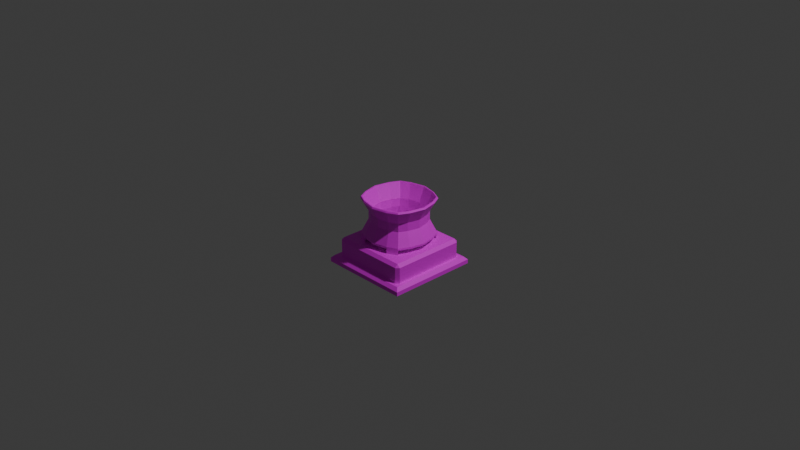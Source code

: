 # Source: reactor.blend  (saved by Blender 4.5.90; exported with 4.5.12 LTS)
import bpy
from mathutils import Matrix  # noqa: F401  (used for matrix-valued properties, if any)

bpy.ops.wm.read_factory_settings(use_empty=True)
scene = bpy.context.scene
scene.name = 'Scene'

# ---- collections
col_collection = bpy.data.collections.new('Collection'); scene.collection.children.link(col_collection)

# ---- images (referenced by path relative to the original .blend; pixels are not part of the script)
import os
ASSET_DIR = os.environ.get("B2B_ASSET_DIR", "")  # directory of the original .blend (textures are referenced by path, not embedded)
HERE = os.path.dirname(os.path.abspath(__file__))  # packed textures are extracted next to this script under _unpacked/

def load_image(name, relpath, width, height, colorspace="sRGB"):
    """Load a texture the original file referenced (path relative to the .blend, or extracted next to this script)."""
    p = next((c for c in (os.path.join(HERE, relpath), os.path.join(ASSET_DIR, relpath)) if relpath and os.path.exists(c)), "")
    if p:
        img = bpy.data.images.load(p, check_existing=True)
        img.name = name
    else:  # same state as the original file: an image datablock whose file is absent (Cycles renders it pink)
        img = bpy.data.images.new(name, width, height)
        img.source = "FILE"
        img.filepath = "//" + (relpath or name)
    img.colorspace_settings.name = colorspace
    return img
img_mg_machine_nuclear_frame_png = load_image('mg_machine_nuclear_frame.png', 'mg_machine_nuclear_frame.png', 1024, 1024, 'sRGB')
img_mg_machine_nuclear_metal_png = load_image('mg_machine_nuclear_metal.png', 'mg_machine_nuclear_metal.png', 1024, 1024, 'sRGB')
img_mg_machine_nuclear_glass_png = load_image('mg_machine_nuclear_glass.png', 'mg_machine_nuclear_glass.png', 1024, 1024, 'sRGB')

# ---- materials (node trees are filled in below, after node groups)
mat_frame = bpy.data.materials.new('frame')
mat_frame.alpha_threshold = 0.0
mat_frame.roughness = 0.5
mat_frame.line_color = (0.0, 0.0, 0.0, 1.0)
mat_metal = bpy.data.materials.new('metal')
mat_glass = bpy.data.materials.new('glass')

# ---- material node trees
mat_frame.use_nodes = True; mat_frame.node_tree.nodes.clear()
_N = mat_frame.node_tree.nodes; _L = mat_frame.node_tree.links
n0 = _N.new('ShaderNodeOutputMaterial'); n0.name = 'Material Output'; n0.location = (200, 100)
n1 = _N.new('ShaderNodeBsdfPrincipled'); n1.name = 'Principled BSDF'; n1.location = (-200, 100)
n1.inputs[3].default_value = 1.45
n2 = _N.new('ShaderNodeTexImage'); n2.name = 'Image Texture'; n2.location = (-522, 76)
n2.image = img_mg_machine_nuclear_frame_png
n2.interpolation = 'Closest'
_L.new(n1.outputs[0], n0.inputs[0])
_L.new(n2.outputs[0], n1.inputs[0])
n0.is_active_output = True
mat_metal.use_nodes = True; mat_metal.node_tree.nodes.clear()
_N = mat_metal.node_tree.nodes; _L = mat_metal.node_tree.links
n0 = _N.new('ShaderNodeBsdfPrincipled'); n0.name = 'Principled BSDF'; n0.location = (-200, 100)
n1 = _N.new('ShaderNodeOutputMaterial'); n1.name = 'Material Output'; n1.location = (200, 100)
n2 = _N.new('ShaderNodeTexImage'); n2.name = 'Image Texture'; n2.location = (-537, 77)
n2.image = img_mg_machine_nuclear_metal_png
n2.interpolation = 'Closest'
_L.new(n0.outputs[0], n1.inputs[0])
_L.new(n2.outputs[0], n0.inputs[0])
n1.is_active_output = True
mat_glass.use_nodes = True; mat_glass.node_tree.nodes.clear()
_N = mat_glass.node_tree.nodes; _L = mat_glass.node_tree.links
n0 = _N.new('ShaderNodeBsdfPrincipled'); n0.name = 'Principled BSDF'; n0.location = (-200, 100)
n1 = _N.new('ShaderNodeOutputMaterial'); n1.name = 'Material Output'; n1.location = (200, 100)
n2 = _N.new('ShaderNodeTexImage'); n2.name = 'Image Texture'; n2.location = (-490, 77)
n2.image = img_mg_machine_nuclear_glass_png
n2.interpolation = 'Closest'
_L.new(n0.outputs[0], n1.inputs[0])
_L.new(n2.outputs[0], n0.inputs[0])
_L.new(n2.outputs[1], n0.inputs[4])
n1.is_active_output = True

# ---- world
world_world = bpy.data.worlds.new('World'); scene.world = world_world
world_world.use_nodes = True; world_world.node_tree.nodes.clear()
_N = world_world.node_tree.nodes; _L = world_world.node_tree.links
n0 = _N.new('ShaderNodeOutputWorld'); n0.name = 'World Output'; n0.location = (200, 100)
n1 = _N.new('ShaderNodeBackground'); n1.name = 'Background'; n1.location = (-200, 100)
n1.inputs[0].default_value = (0.05088, 0.05088, 0.05088, 1.0)
_L.new(n1.outputs[0], n0.inputs[0])
n0.is_active_output = True
world_world.color = (0.05088, 0.05088, 0.05088)
world_world.sun_shadow_jitter_overblur = 0.0

# ---- cameras
cam_camera = bpy.data.cameras.new('Camera')
cam_camera.clip_end = 100.0
cam_camera.ortho_scale = 7.314

# ---- lights
light_light = bpy.data.lights.new('Light', 'POINT')
light_light.energy = 1000.0
light_light.shadow_soft_size = 0.1

# ---- meshes
me_cube = bpy.data.meshes.new('Cube')
me_cube.from_pydata([(1.0, 1.0, -1.0), (1.0, -1.0, -1.0), (-1.0, 1.0, -1.0), (-1.0, -1.0, -1.0), (0.3173, -0.3173, -0.4352), (-0.3173, -0.3173, -0.4352), (0.3173, 0.3173, -0.4352), (-0.3173, 0.3173, -0.4352), (0.3173, -0.3173, -0.374), (-0.3173, -0.3173, -0.374), (0.3173, 0.3173, -0.374), (-0.3173, 0.3173, -0.374), (-0.3285, -0.6571, -0.2863), (-0.5458, -0.5458, -0.2863), (0.6571, -0.3285, -0.2863), (0.5458, -0.5458, -0.2863), (-0.6571, 0.3285, -0.2863), (-0.5458, 0.5458, -0.2863), (0.3285, 0.6571, -0.2863), (0.5458, 0.5458, -0.2863), (0.3285, -0.6571, -0.2863), (0.0, -0.7326, -0.2863), (0.6571, 0.3285, -0.2863), (0.7326, 0.0, -0.2863), (-0.6571, -0.3285, -0.2863), (-0.7326, 0.0, -0.2863), (-0.3285, 0.6571, -0.2863), (0.0, 0.7326, -0.2863), (0.2641, -0.5283, 0.1869), (0.4388, 0.4388, 0.1869), (0.2641, 0.5283, 0.1869), (-0.4388, 0.4388, 0.1869), (-0.5283, 0.2641, 0.1869), (0.4388, -0.4388, 0.1869), (0.5283, -0.2641, 0.1869), (-0.4388, -0.4388, 0.1869), (-0.2641, -0.5283, 0.1869), (-0.2641, -0.5283, 0.003731), (-0.4388, -0.4388, 0.003731), (0.5283, -0.2641, 0.003731), (0.4388, -0.4388, 0.003731), (-0.5283, 0.2641, 0.003731), (-0.4388, 0.4388, 0.003731), (0.2641, 0.5283, 0.003731), (0.4388, 0.4388, 0.003731), (0.2641, -0.5283, 0.003731), (4.673e-10, -0.589, 0.003731), (0.5283, 0.2641, 0.003731), (0.589, -4.673e-10, 0.003731), (-0.5283, -0.2641, 0.003731), (-0.589, -4.673e-10, 0.003731), (-0.2641, 0.5283, 0.003731), (4.673e-10, 0.589, 0.003731), (0.3222, 0.6293, 0.5), (2.021e-09, -0.7034, 0.5), (0.3222, -0.6293, 0.5), (0.7034, -6.06e-10, 0.5), (0.6293, 0.3222, 0.5), (-0.7034, -6.06e-10, 0.5), (-0.6293, -0.3222, 0.5), (2.021e-09, 0.7034, 0.5), (-0.3222, 0.6293, 0.5), (4.673e-10, -0.589, 0.1869), (0.5283, 0.2641, 0.1869), (0.589, -4.673e-10, 0.1869), (-0.5283, -0.2641, 0.1869), (-0.589, -4.673e-10, 0.1869), (-0.2641, 0.5283, 0.1869), (4.673e-10, 0.589, 0.1869), (0.5253, 0.5253, 0.5), (-0.6293, 0.3222, 0.5), (-0.5253, 0.5253, 0.5), (0.6293, -0.3222, 0.5), (0.5253, -0.5253, 0.5), (-0.3222, -0.6293, 0.5), (-0.5253, -0.5253, 0.5), (-0.563, -4.85e-10, 0.003746), (1.618e-09, 0.563, 0.003746), (0.563, -4.85e-10, 0.003746), (1.618e-09, -0.563, 0.003746), (-0.3285, 0.6571, -0.478), (-0.3199, 0.6335, -0.4757), (0.3285, -0.6571, -0.478), (0.3199, -0.6335, -0.4757), (0.5273, 0.5273, -0.4782), (0.5458, 0.5458, -0.478), (0.3285, 0.6571, -0.478), (0.3199, 0.6335, -0.4757), (-0.5273, 0.5273, -0.4782), (-0.5458, 0.5458, -0.478), (0.5273, -0.5273, -0.4782), (0.5458, -0.5458, -0.478), (-0.5273, -0.5273, -0.4782), (-0.5458, -0.5458, -0.478), (-0.3285, -0.6571, -0.478), (-0.3199, -0.6335, -0.4757), (2.453e-09, -0.6804, -0.2647), (1.618e-09, -0.563, 0.1819), (0.6804, -1.581e-09, -0.2647), (0.563, -4.85e-10, 0.1819), (2.453e-09, 0.6804, -0.2647), (1.618e-09, 0.563, 0.1819), (-0.563, -4.85e-10, 0.1819), (-0.2579, 0.5037, 0.1819), (-0.5037, 0.2579, 0.1819), (0.2579, 0.5037, 0.1819), (0.5037, 0.2579, 0.1819), (0.2579, -0.5037, 0.1819), (0.5037, -0.2579, 0.1819), (-0.6804, -1.581e-09, -0.2647), (-0.2579, -0.5037, 0.1819), (-0.5037, -0.2579, 0.1819), (-0.4204, -0.4204, 0.1819), (0.4204, -0.4204, 0.1819), (-0.4204, 0.4204, 0.1819), (0.4204, 0.4204, 0.1819), (-0.2579, 0.5037, 0.003746), (-0.5037, 0.2579, 0.003746), (0.2579, 0.5037, 0.003746), (0.5037, 0.2579, 0.003746), (0.2579, -0.5037, 0.003746), (0.5037, -0.2579, 0.003746), (-0.2579, -0.5037, 0.003746), (-0.5037, -0.2579, 0.003746), (-0.4204, -0.4204, 0.003746), (0.4204, -0.4204, 0.003746), (-0.4204, 0.4204, 0.003746), (0.4204, 0.4204, 0.003746), (-0.3117, 0.6087, -0.2647), (-0.6087, 0.3117, -0.2647), (0.3117, 0.6087, -0.2647), (0.6087, 0.3117, -0.2647), (0.3117, -0.6087, -0.2647), (0.6087, -0.3117, -0.2647), (-0.3117, -0.6087, -0.2647), (-0.6087, -0.3117, -0.2647), (-0.5081, -0.5081, -0.2647), (0.5081, -0.5081, -0.2647), (-0.5081, 0.5081, -0.2647), (0.5081, 0.5081, -0.2647), (0.7522, 0.8626, -0.8003), (0.8626, 0.7966, -0.8447), (0.9092, 0.9092, -0.8447), (0.8626, -0.7966, -0.8447), (0.7966, -0.8626, -0.8447), (0.9092, -0.9092, -0.8447), (-0.8626, 0.7966, -0.8447), (-0.7522, 0.8626, -0.8003), (-0.9092, 0.9092, -0.8447), (-0.7966, -0.8626, -0.8447), (-0.8626, -0.7966, -0.8447), (-0.9092, -0.9092, -0.8447), (0.7966, -0.8626, -0.5011), (0.8626, -0.7966, -0.5011), (0.7966, -0.7966, -0.4352), (-0.7966, -0.7966, -0.4352), (-0.8626, -0.7966, -0.5011), (-0.7966, -0.8626, -0.5011), (0.8626, 0.7966, -0.5011), (0.7522, 0.8626, -0.5456), (0.7966, 0.7966, -0.4352), (-0.7966, 0.7966, -0.4352), (-0.7522, 0.8626, -0.5456), (-0.8626, 0.7966, -0.5011), (1.0, -1.0, -0.9115), (0.9332, -0.9332, -0.8447), (-0.9332, -0.9332, -0.8447), (-1.0, -1.0, -0.9115), (1.0, 1.0, -0.9115), (0.9332, 0.9332, -0.8447), (-0.9332, 0.9332, -0.8447), (-1.0, 1.0, -0.9115), (0.5458, -0.5458, -0.3184), (0.5273, -0.5273, -0.3458), (-0.5458, -0.5458, -0.3184), (-0.5273, -0.5273, -0.3458), (0.5458, 0.5458, -0.3184), (0.5273, 0.5273, -0.3458), (-0.5458, 0.5458, -0.3184), (-0.5273, 0.5273, -0.3458), (0.0, -0.7326, -0.3184), (0.0, -0.707, -0.3434), (0.7326, 0.0, -0.3184), (0.707, 0.0, -0.3434), (-0.7326, 0.0, -0.3184), (-0.707, 0.0, -0.3434), (0.0, 0.7326, -0.3184), (0.0, 0.707, -0.3434), (-0.3199, -0.6335, -0.3434), (-0.3285, -0.6571, -0.3184), (0.6335, -0.3199, -0.3434), (0.6571, -0.3285, -0.3184), (-0.6335, 0.3199, -0.3434), (-0.6571, 0.3285, -0.3184), (0.3199, 0.6335, -0.3434), (0.3285, 0.6571, -0.3184), (0.3199, -0.6335, -0.3434), (0.3285, -0.6571, -0.3184), (0.6335, 0.3199, -0.3434), (0.6571, 0.3285, -0.3184), (-0.6335, -0.3199, -0.3434), (-0.6571, -0.3285, -0.3184), (-0.3199, 0.6335, -0.3434), (-0.3285, 0.6571, -0.3184), (-0.3346, -0.6691, 0.4681), (-0.33, -0.6506, 0.5), (-0.542, -0.542, 0.5), (-0.5558, -0.5558, 0.4681), (0.6691, -0.3346, 0.4681), (0.6506, -0.33, 0.5), (0.542, -0.542, 0.5), (0.5558, -0.5558, 0.4681), (-0.6691, 0.3346, 0.4681), (-0.6506, 0.33, 0.5), (-0.542, 0.542, 0.5), (-0.5558, 0.5558, 0.4681), (0.3346, 0.6691, 0.4681), (0.33, 0.6506, 0.5), (0.542, 0.542, 0.5), (0.5558, 0.5558, 0.4681), (0.3346, -0.6691, 0.4681), (0.33, -0.6506, 0.5), (2.021e-09, -0.7265, 0.5), (1.863e-09, -0.746, 0.4681), (0.6691, 0.3346, 0.4681), (0.6506, 0.33, 0.5), (0.7265, -6.06e-10, 0.5), (0.746, -5.919e-10, 0.4681), (-0.6691, -0.3346, 0.4681), (-0.6506, -0.33, 0.5), (-0.7265, -6.06e-10, 0.5), (-0.746, -5.919e-10, 0.4681), (-0.3346, 0.6691, 0.4681), (-0.33, 0.6506, 0.5), (2.021e-09, 0.7265, 0.5), (1.863e-09, 0.746, 0.4681), (0.7966, 0.8626, -0.5011), (-0.7966, 0.8626, -0.5011), (-0.7966, 0.8626, -0.8447), (0.7966, 0.8626, -0.8447), (0.7237, 0.8311, -0.5504), (-0.7237, 0.8311, -0.5504), (-0.7237, 0.8311, -0.7955), (0.7237, 0.8311, -0.7955), (0.813, 0.807, -0.4835), (-0.813, 0.807, -0.4835), (-0.5689, 0.5629, -0.8623), (0.5689, 0.5629, -0.8623), (0.813, -0.7979, -0.4835), (-0.813, -0.7979, -0.4835), (-0.5689, -0.5538, -0.8623), (0.5689, -0.5538, -0.8623), (0.813, 0.807, -0.8623), (-0.813, 0.807, -0.8623), (0.813, -0.7979, -0.8623), (-0.813, -0.7979, -0.8623), (0.3155, 0.3095, -0.7769), (-0.3069, 0.3009, -0.7769), (0.3211, -0.306, -0.7769), (-0.3155, -0.3004, -0.7769), (-0.0551, 0.3009, -0.7769), (0.04086, -0.306, -0.7769), (-0.3155, -0.04194, -0.7769), (0.3211, -0.0363, -0.7769), (0.04086, -0.0363, -0.7769), (0.362, -0.3469, -0.7769), (-0.04649, -0.3004, -0.7769), (0.3155, 0.05102, -0.7769), (-0.04649, -0.04194, -0.7769), (0.0, -0.3469, -0.7769), (-0.362, -0.3469, -0.7769), (-0.3069, 0.05965, -0.7769), (-0.0551, 0.05965, -0.7769), (0.04647, 0.3095, -0.7769), (-0.362, 0.356, -0.7769), (-0.362, 0.004555, -0.7769), (0.04647, 0.05102, -0.7769), (0.362, 0.004555, -0.7769), (0.362, 0.356, -0.7769), (0.0, 0.356, -0.7769), (0.0, 0.004555, -0.7769), (0.3211, -0.306, -0.5736), (0.04086, -0.306, -0.5736), (0.3211, -0.0363, -0.5736), (0.04086, -0.0363, -0.5736), (-0.04649, -0.3004, -0.5736), (-0.3155, -0.3004, -0.5736), (-0.3155, -0.04194, -0.5736), (-0.04649, -0.04194, -0.5736), (-0.0551, 0.3009, -0.5736), (-0.3069, 0.3009, -0.5736), (-0.3069, 0.05965, -0.5736), (-0.0551, 0.05965, -0.5736), (0.3155, 0.05102, -0.5736), (0.3155, 0.3095, -0.5736), (0.04647, 0.3095, -0.5736), (0.04647, 0.05102, -0.5736), (0.5197, 0.5137, -0.7769), (0.5689, 0.5629, -0.8261), (-0.5689, 0.5629, -0.8261), (-0.5197, 0.5137, -0.7769), (0.5689, -0.5538, -0.8261), (0.5197, -0.5046, -0.7769), (-0.5197, -0.5046, -0.7769), (-0.5689, -0.5538, -0.8261)], [], [(2, 0, 1, 3), (7, 5, 9, 11), (5, 4, 8, 9), (6, 7, 11, 10), (4, 6, 10, 8), (20, 15, 40, 45), (15, 14, 39, 40), (18, 27, 52, 43), (13, 12, 37, 38), (27, 26, 51, 52), (16, 25, 50, 41), (25, 24, 49, 50), (14, 23, 48, 39), (23, 22, 47, 48), (12, 21, 46, 37), (26, 17, 42, 51), (21, 20, 45, 46), (24, 13, 38, 49), (19, 18, 43, 44), (22, 19, 44, 47), (17, 16, 41, 42), (50, 49, 65, 66), (39, 48, 64, 34), (48, 47, 63, 64), (37, 46, 62, 36), (51, 42, 31, 67), (46, 45, 28, 62), (49, 38, 35, 65), (44, 43, 30, 29), (47, 44, 29, 63), (42, 41, 32, 31), (45, 40, 33, 28), (40, 39, 34, 33), (43, 52, 68, 30), (38, 37, 36, 35), (52, 51, 67, 68), (41, 50, 66, 32), (194, 195, 86, 87), (89, 80, 81, 88), (86, 85, 84, 87), (174, 175, 92, 93), (178, 203, 80, 89), (197, 196, 83, 82), (177, 194, 87, 84), (176, 177, 84, 85), (58, 59, 111, 102), (57, 69, 115, 106), (56, 57, 106, 99), (55, 73, 113, 107), (54, 55, 107, 97), (53, 60, 101, 105), (69, 53, 105, 115), (70, 58, 102, 104), (71, 70, 104, 114), (72, 56, 99, 108), (73, 72, 108, 113), (74, 54, 97, 110), (61, 71, 114, 103), (75, 74, 110, 112), (60, 61, 103, 101), (59, 75, 112, 111), (189, 174, 93, 94), (188, 189, 94, 95), (173, 172, 91, 90), (203, 202, 81, 80), (195, 176, 85, 86), (196, 173, 90, 83), (91, 82, 83, 90), (94, 93, 92, 95), (108, 99, 78, 121), (113, 108, 121, 125), (110, 97, 79, 122), (103, 114, 126, 116), (112, 110, 122, 124), (101, 103, 116, 77), (111, 112, 124, 123), (102, 111, 123, 76), (106, 115, 127, 119), (99, 106, 119, 78), (107, 113, 125, 120), (97, 107, 120, 79), (105, 101, 77, 118), (115, 105, 118, 127), (104, 102, 76, 117), (114, 104, 117, 126), (123, 124, 136, 135), (76, 123, 135, 109), (119, 127, 139, 131), (78, 119, 131, 98), (120, 125, 137, 132), (79, 120, 132, 96), (118, 77, 100, 130), (127, 118, 130, 139), (117, 76, 109, 129), (126, 117, 129, 138), (121, 78, 98, 133), (125, 121, 133, 137), (122, 79, 96, 134), (116, 126, 138, 128), (124, 122, 134, 136), (77, 116, 128, 100), (239, 141, 142), (143, 144, 145), (146, 238, 148), (149, 150, 151), (152, 153, 154), (155, 156, 157), (158, 236, 160), (161, 237, 163), (154, 155, 157, 152), (160, 154, 153, 158), (155, 161, 163, 156), (161, 160, 236, 237), (143, 153, 152, 144), (156, 150, 149, 157), (146, 163, 237, 238), (158, 141, 239, 236), (143, 141, 158, 153), (147, 162, 241, 242), (149, 144, 152, 157), (146, 150, 156, 163), (4, 5, 155, 154), (6, 4, 154, 160), (5, 7, 161, 155), (7, 6, 160, 161), (165, 166, 167, 164), (169, 165, 164, 168), (166, 170, 171, 167), (170, 169, 168, 171), (0, 168, 164, 1), (1, 164, 167, 3), (142, 141, 143, 145, 165, 169), (145, 144, 149, 151, 166, 165), (3, 167, 171, 2), (151, 150, 146, 148, 170, 166), (2, 171, 168, 0), (148, 238, 239, 142, 169, 170), (175, 188, 95, 92), (191, 172, 173, 190), (193, 178, 179, 192), (172, 197, 82, 91), (197, 180, 181, 196), (199, 182, 183, 198), (201, 184, 185, 200), (203, 186, 187, 202), (180, 189, 188, 181), (182, 191, 190, 183), (184, 193, 192, 185), (186, 195, 194, 187), (179, 178, 89, 88), (176, 199, 198, 177), (174, 201, 200, 175), (202, 179, 88, 81), (172, 191, 14, 15), (8, 10, 177, 198, 183, 190, 173), (9, 8, 173, 196, 181, 188, 175), (197, 172, 15, 20), (174, 189, 12, 13), (11, 9, 175, 200, 185, 192, 179), (201, 174, 13, 24), (176, 195, 18, 19), (10, 11, 179, 202, 187, 194, 177), (199, 176, 19, 22), (178, 193, 16, 17), (203, 178, 17, 26), (180, 197, 20, 21), (189, 180, 21, 12), (182, 199, 22, 23), (191, 182, 23, 14), (184, 201, 24, 25), (193, 184, 25, 16), (186, 203, 26, 27), (195, 186, 27, 18), (205, 206, 207, 204), (209, 210, 211, 208), (213, 214, 215, 212), (217, 218, 219, 216), (221, 222, 223, 220), (225, 226, 227, 224), (229, 230, 231, 228), (233, 234, 235, 232), (222, 205, 204, 223), (226, 209, 208, 227), (230, 213, 212, 231), (234, 217, 216, 235), (210, 221, 220, 211), (218, 225, 224, 219), (206, 229, 228, 207), (214, 233, 232, 215), (74, 75, 206, 205), (35, 36, 204, 207), (36, 62, 223, 204), (54, 74, 205, 222), (65, 35, 207, 228), (75, 59, 229, 206), (72, 73, 210, 209), (33, 34, 208, 211), (34, 64, 227, 208), (56, 72, 209, 226), (28, 33, 211, 220), (73, 55, 221, 210), (70, 71, 214, 213), (31, 32, 212, 215), (32, 66, 231, 212), (58, 70, 213, 230), (67, 31, 215, 232), (71, 61, 233, 214), (53, 69, 218, 217), (29, 30, 216, 219), (30, 68, 235, 216), (60, 53, 217, 234), (63, 29, 219, 224), (69, 57, 225, 218), (55, 54, 222, 221), (62, 28, 220, 223), (57, 56, 226, 225), (64, 63, 224, 227), (59, 58, 230, 229), (66, 65, 228, 231), (61, 60, 234, 233), (68, 67, 232, 235), (159, 162, 237, 236), (162, 147, 238, 237), (140, 159, 236, 239), (147, 140, 239, 238), (240, 243, 252, 244), (159, 140, 243, 240), (162, 159, 240, 241), (140, 147, 242, 243), (241, 240, 244, 245), (243, 242, 253, 252), (242, 241, 245, 253), (254, 255, 249, 248), (253, 245, 249, 255), (244, 252, 254, 248), (245, 244, 248, 249), (246, 247, 252, 253), (251, 250, 255, 254), (250, 246, 253, 255), (247, 251, 254, 252), (256, 273, 295, 294), (266, 268, 288, 285), (257, 271, 291, 290), (264, 261, 282, 284), (258, 261, 269, 265), (263, 258, 265, 277), (261, 264, 280, 269), (264, 263, 277, 280), (266, 259, 270, 269), (259, 262, 275, 270), (268, 266, 269, 280), (262, 268, 280, 275), (257, 260, 279, 274), (271, 257, 274, 275), (260, 272, 280, 279), (272, 271, 275, 280), (256, 267, 277, 278), (273, 256, 278, 279), (276, 273, 279, 280), (267, 276, 280, 277), (288, 287, 286, 285), (283, 284, 282, 281), (294, 295, 296, 293), (289, 290, 291, 292), (263, 264, 284, 283), (272, 260, 289, 292), (268, 262, 287, 288), (273, 276, 296, 295), (271, 272, 292, 291), (276, 267, 293, 296), (261, 258, 281, 282), (259, 266, 285, 286), (258, 263, 283, 281), (260, 257, 290, 289), (262, 259, 286, 287), (267, 256, 294, 293), (240, 241, 242, 243), (298, 299, 300, 297), (302, 303, 304, 301), (299, 304, 303, 300), (301, 298, 297, 302), (274, 279, 278, 297, 300), (251, 247, 298, 301), (247, 246, 299, 298), (278, 277, 265, 302, 297), (270, 275, 274, 300, 303), (246, 250, 304, 299), (265, 269, 270, 303, 302), (250, 251, 301, 304)])
me_cube.polygons.foreach_set('material_index', [0, 1, 1, 1, 1, 1, 1, 1, 1, 1, 1, 1, 1, 1, 1, 1, 1, 1, 1, 1, 1, 1, 1, 1, 1, 1, 1, 1, 1, 1, 1, 1, 1, 1, 1, 1, 1, 1, 0, 0, 1, 1, 1, 1, 1, 1, 1, 1, 1, 1, 1, 1, 1, 1, 1, 1, 1, 1, 1, 1, 1, 1, 1, 1, 1, 1, 1, 0, 0, 1, 1, 1, 1, 1, 1, 1, 1, 1, 1, 1, 1, 1, 1, 1, 1, 1, 1, 1, 1, 1, 1, 1, 1, 1, 1, 1, 1, 1, 1, 1, 1, 0, 0, 0, 0, 0, 0, 0, 0, 0, 0, 0, 0, 0, 0, 0, 0, 0, 0, 0, 0, 0, 0, 0, 0, 0, 0, 0, 0, 0, 0, 0, 0, 0, 0, 0, 0, 1, 1, 1, 1, 1, 1, 1, 1, 1, 1, 1, 1, 1, 1, 1, 1, 1, 1, 1, 1, 1, 1, 1, 1, 1, 1, 1, 1, 1, 1, 1, 1, 1, 1, 1, 1, 1, 1, 1, 1, 1, 1, 1, 1, 1, 1, 1, 1, 1, 1, 1, 1, 1, 1, 1, 1, 1, 1, 1, 1, 1, 1, 1, 1, 1, 1, 1, 1, 1, 1, 1, 1, 1, 1, 1, 1, 1, 1, 1, 1, 1, 1, 1, 1, 0, 0, 0, 0, 0, 0, 0, 0, 0, 0, 0, 0, 0, 0, 0, 0, 0, 0, 0, 1, 1, 1, 1, 1, 1, 1, 1, 1, 1, 1, 1, 1, 1, 1, 1, 1, 1, 1, 1, 1, 1, 1, 1, 1, 1, 1, 1, 1, 1, 1, 1, 1, 1, 1, 1, 2, 0, 0, 1, 1, 1, 1, 0, 1, 1, 1, 1, 0])
_uv = me_cube.uv_layers.new(name='UVMap')
_uv.uv.foreach_set('vector', [-0.0006332, 1.001, -0.0006331, 0.0006047, 1.0, 0.0006047, 1.0, 1.001, 1.109, 2.542, 1.109, 2.86, 1.078, 2.86, 1.078, 2.542, -0.241, 1.865, -0.241, 2.182, -0.2716, 2.182, -0.2716, 1.865, 1.809, 1.815, 1.809, 2.133, 1.779, 2.133, 1.779, 1.815, 1.139, 2.542, 1.139, 2.86, 1.109, 2.86, 1.109, 2.542, 1.385, 1.929, 1.385, 1.82, 1.53, 1.874, 1.53, 1.961, 1.451, 1.553, 1.451, 1.444, 1.596, 1.412, 1.596, 1.499, 1.096, 0.4431, 1.096, 0.2787, 1.241, 0.2787, 1.241, 0.4109, 1.385, 2.366, 1.385, 2.258, 1.53, 2.225, 1.53, 2.313, 1.096, 0.2787, 1.096, 0.1143, 1.241, 0.1465, 1.241, 0.2787, 1.506, 0.4431, 1.506, 0.2787, 1.651, 0.2787, 1.651, 0.4109, 1.506, 0.2787, 1.506, 0.1143, 1.651, 0.1465, 1.651, 0.2787, 1.451, 1.444, 1.451, 1.279, 1.596, 1.279, 1.596, 1.412, 1.451, 1.279, 1.451, 1.115, 1.596, 1.147, 1.596, 1.279, 1.385, 2.258, 1.385, 2.093, 1.53, 2.093, 1.53, 2.225, 1.096, 0.1143, 1.096, 0.00561, 1.241, 0.05914, 1.241, 0.1465, 1.385, 2.093, 1.385, 1.929, 1.53, 1.961, 1.53, 2.093, 1.506, 0.1143, 1.506, 0.00561, 1.651, 0.05914, 1.651, 0.1465, 1.096, 0.5518, 1.096, 0.4431, 1.241, 0.4109, 1.241, 0.4983, 1.451, 1.115, 1.451, 1.006, 1.596, 1.06, 1.596, 1.147, 1.506, 0.5518, 1.506, 0.4431, 1.651, 0.4109, 1.651, 0.4983, 1.651, 0.2787, 1.651, 0.1465, 1.742, 0.1465, 1.743, 0.2787, 1.596, 1.412, 1.596, 1.279, 1.688, 1.279, 1.688, 1.412, 1.596, 1.279, 1.596, 1.147, 1.688, 1.147, 1.688, 1.279, 1.53, 2.225, 1.53, 2.093, 1.622, 2.093, 1.622, 2.225, 1.241, 0.1465, 1.241, 0.05914, 1.333, 0.05914, 1.333, 0.1465, 1.53, 2.093, 1.53, 1.961, 1.622, 1.961, 1.622, 2.093, 1.651, 0.1465, 1.651, 0.05914, 1.742, 0.05914, 1.742, 0.1465, 1.241, 0.4983, 1.241, 0.4109, 1.333, 0.4109, 1.333, 0.4983, 1.596, 1.147, 1.596, 1.06, 1.688, 1.06, 1.688, 1.147, 1.651, 0.4983, 1.651, 0.4109, 1.742, 0.4109, 1.742, 0.4983, 1.53, 1.961, 1.53, 1.874, 1.622, 1.874, 1.622, 1.961, 1.596, 1.499, 1.596, 1.412, 1.688, 1.412, 1.688, 1.499, 1.241, 0.4109, 1.241, 0.2787, 1.333, 0.2787, 1.333, 0.4109, 1.53, 2.313, 1.53, 2.225, 1.622, 2.225, 1.622, 2.313, 1.241, 0.2787, 1.241, 0.1465, 1.333, 0.1465, 1.333, 0.2787, 1.651, 0.4109, 1.651, 0.2787, 1.743, 0.2787, 1.742, 0.4109, -0.2434, 2.322, -0.2315, 2.31, -0.2315, 2.39, -0.2434, 2.388, 1.622, 0.679, 1.622, 0.5568, 1.634, 0.5584, 1.634, 0.675, 1.647, 0.5568, 1.647, 0.679, 1.634, 0.675, 1.634, 0.5584, 1.219, 2.542, 1.205, 2.551, 1.139, 2.551, 1.139, 2.542, 1.08, 0.00561, 1.08, 0.1143, 1.0, 0.1143, 1.0, 0.00561, 1.219, 2.542, 1.231, 2.555, 1.231, 2.621, 1.219, 2.622, 1.608, 0.5661, 1.609, 0.6698, 1.543, 0.6698, 1.542, 0.5661, 1.622, 0.5568, 1.608, 0.5661, 1.542, 0.5661, 1.542, 0.5568, 1.289, 2.634, 1.289, 2.473, 1.448, 2.505, 1.448, 2.634, -1.001, 2.536, -1.001, 2.434, -0.8424, 2.486, -0.8423, 2.568, -1.001, 2.697, -1.001, 2.536, -0.8423, 2.568, -0.8422, 2.697, -0.6184, 2.536, -0.6185, 2.434, -0.4595, 2.486, -0.4594, 2.568, -0.6183, 2.697, -0.6184, 2.536, -0.4594, 2.568, -0.4593, 2.697, 1.672, 2.795, 1.672, 2.634, 1.831, 2.634, 1.831, 2.763, 1.672, 2.897, 1.672, 2.795, 1.831, 2.763, 1.831, 2.844, 1.289, 2.795, 1.289, 2.634, 1.448, 2.634, 1.448, 2.763, 1.289, 2.897, 1.289, 2.795, 1.448, 2.763, 1.448, 2.844, -1.001, 2.858, -1.001, 2.697, -0.8422, 2.697, -0.8423, 2.826, -1.001, 2.96, -1.001, 2.858, -0.8423, 2.826, -0.8424, 2.907, -0.6184, 2.858, -0.6183, 2.697, -0.4593, 2.697, -0.4594, 2.826, 1.672, 2.473, 1.672, 2.371, 1.831, 2.424, 1.831, 2.505, -0.6185, 2.96, -0.6184, 2.858, -0.4594, 2.826, -0.4595, 2.907, 1.672, 2.634, 1.672, 2.473, 1.831, 2.505, 1.831, 2.634, 1.289, 2.473, 1.289, 2.371, 1.448, 2.424, 1.448, 2.505, 1.369, 2.258, 1.369, 2.366, 1.289, 2.366, 1.289, 2.258, 1.231, 2.555, 1.243, 2.542, 1.243, 2.622, 1.231, 2.621, -0.1048, 2.652, -0.09114, 2.661, -0.171, 2.661, -0.1711, 2.652, 1.243, 2.542, 1.255, 2.555, 1.255, 2.621, 1.243, 2.622, 1.08, 0.4431, 1.08, 0.5518, 1.0, 0.5518, 1.0, 0.4431, -0.1037, 2.548, -0.1048, 2.652, -0.1711, 2.652, -0.17, 2.548, -0.2434, 2.31, -0.2434, 2.432, -0.2559, 2.43, -0.2558, 2.314, -0.2684, 2.432, -0.2684, 2.31, -0.2559, 2.314, -0.2559, 2.43, -0.8423, 2.826, -0.8422, 2.697, -0.753, 2.697, -0.7531, 2.826, -0.8424, 2.907, -0.8423, 2.826, -0.7531, 2.826, -0.7532, 2.907, -0.4594, 2.826, -0.4593, 2.697, -0.3702, 2.697, -0.3702, 2.826, 1.831, 2.505, 1.831, 2.424, 1.92, 2.424, 1.92, 2.505, -0.4595, 2.907, -0.4594, 2.826, -0.3702, 2.826, -0.3703, 2.907, 1.831, 2.634, 1.831, 2.505, 1.92, 2.505, 1.92, 2.634, 1.448, 2.505, 1.448, 2.424, 1.537, 2.424, 1.537, 2.505, 1.448, 2.634, 1.448, 2.505, 1.537, 2.505, 1.537, 2.634, -0.8423, 2.568, -0.8424, 2.486, -0.7532, 2.486, -0.7531, 2.568, -0.8422, 2.697, -0.8423, 2.568, -0.7531, 2.568, -0.753, 2.697, -0.4594, 2.568, -0.4595, 2.486, -0.3703, 2.486, -0.3702, 2.568, -0.4593, 2.697, -0.4594, 2.568, -0.3702, 2.568, -0.3702, 2.697, 1.831, 2.763, 1.831, 2.634, 1.92, 2.634, 1.92, 2.763, 1.831, 2.844, 1.831, 2.763, 1.92, 2.763, 1.92, 2.844, 1.448, 2.763, 1.448, 2.634, 1.537, 2.634, 1.537, 2.763, 1.448, 2.844, 1.448, 2.763, 1.537, 2.763, 1.537, 2.844, 1.537, 2.505, 1.537, 2.424, 1.672, 2.38, 1.672, 2.478, 1.537, 2.634, 1.537, 2.505, 1.672, 2.478, 1.672, 2.634, -0.7531, 2.568, -0.7532, 2.486, -0.6188, 2.443, -0.6186, 2.541, -0.753, 2.697, -0.7531, 2.568, -0.6186, 2.541, -0.6185, 2.697, -0.3702, 2.568, -0.3703, 2.486, -0.2359, 2.443, -0.2358, 2.541, -0.3702, 2.697, -0.3702, 2.568, -0.2358, 2.541, -0.2357, 2.697, 1.92, 2.763, 1.92, 2.634, 2.055, 2.634, 2.055, 2.79, 1.92, 2.844, 1.92, 2.763, 2.055, 2.79, 2.055, 2.888, 1.537, 2.763, 1.537, 2.634, 1.672, 2.634, 1.672, 2.79, 1.537, 2.844, 1.537, 2.763, 1.672, 2.79, 1.672, 2.888, -0.7531, 2.826, -0.753, 2.697, -0.6185, 2.697, -0.6186, 2.853, -0.7532, 2.907, -0.7531, 2.826, -0.6186, 2.853, -0.6188, 2.951, -0.3702, 2.826, -0.3702, 2.697, -0.2357, 2.697, -0.2358, 2.853, 1.92, 2.505, 1.92, 2.424, 2.055, 2.38, 2.055, 2.478, -0.3703, 2.907, -0.3702, 2.826, -0.2358, 2.853, -0.2359, 2.951, 1.92, 2.634, 1.92, 2.505, 2.055, 2.478, 2.055, 2.634, -0.06949, 0.1024, -0.1025, 0.06937, -0.04616, 0.04604, -0.8997, 0.06937, -0.9327, 0.1024, -0.9561, 0.04604, -0.1025, 0.9326, -0.06949, 0.8996, -0.04616, 0.956, -0.9327, 0.8996, -0.8997, 0.9326, -0.9561, 0.956, 1.878, 1.832, 1.878, 1.865, 1.845, 1.832, 1.845, 1.034, 1.878, 1.001, 1.878, 1.034, -0.2041, 1.001, -0.1711, 1.034, -0.2042, 1.034, -0.2042, 1.832, -0.1711, 1.832, -0.2041, 1.865, 1.845, 1.832, 1.845, 1.034, 1.878, 1.034, 1.878, 1.832, -0.2042, 1.034, -1.001, 1.034, -1.001, 1.001, -0.2041, 1.001, -1.001, 1.832, -0.2042, 1.832, -0.2041, 1.865, -1.001, 1.865, -0.2042, 1.832, -0.2042, 1.034, -0.1711, 1.034, -0.1711, 1.832, 2.05, 1.865, 1.878, 1.865, 1.878, 1.832, 2.05, 1.832, 1.878, 1.001, 2.05, 1.001, 2.05, 1.034, 1.878, 1.034, 0.7341, 3.405, 0.5621, 3.405, 0.5621, 3.372, 0.734, 3.372, 0.5621, 2.542, 0.7341, 2.542, 0.734, 2.575, 0.5621, 2.575, 0.906, 2.542, 0.906, 3.339, 0.7341, 3.339, 0.7341, 2.542, -0.2716, 2.31, -0.2716, 2.182, -0.2559, 2.185, -0.2559, 2.307, 2.05, 1.034, 2.05, 1.832, 1.878, 1.832, 1.878, 1.034, 1.078, 2.542, 1.078, 3.339, 0.906, 3.339, 0.906, 2.542, -0.7615, 1.274, -0.7615, 1.592, -1.001, 1.832, -1.001, 1.034, -0.444, 1.274, -0.7615, 1.274, -1.001, 1.034, -0.2042, 1.034, -0.7615, 1.592, -0.444, 1.592, -0.2042, 1.832, -1.001, 1.832, -0.444, 1.592, -0.444, 1.274, -0.2042, 1.034, -0.2042, 1.832, 2.239, 1.969, 2.239, 1.035, 2.273, 1.001, 2.273, 2.002, -0.03415, 0.03404, -0.9681, 0.03404, -1.001, 0.0006047, -0.0006332, 0.0006047, -0.9681, 0.968, -0.03415, 0.968, -0.0006333, 1.001, -1.001, 1.001, -0.03415, 0.968, -0.03415, 0.03404, -0.0006332, 0.0006047, -0.0006333, 1.001, 2.323, 1.001, 2.279, 1.001, 2.279, 0.0006047, 2.323, 0.0006047, 2.317, 2.002, 2.273, 2.002, 2.273, 1.001, 2.317, 1.001, -0.04616, 0.04604, -0.1025, 0.06937, -0.8997, 0.06937, -0.9561, 0.04604, -0.9681, 0.03404, -0.03415, 0.03404, -0.9561, 0.04604, -0.9327, 0.1024, -0.9327, 0.8996, -0.9561, 0.956, -0.9681, 0.968, -0.9681, 0.03404, 2.361, 2.002, 2.317, 2.002, 2.317, 1.001, 2.361, 1.001, -0.9561, 0.956, -0.8997, 0.9326, -0.1025, 0.9326, -0.04616, 0.956, -0.03415, 0.968, -0.9681, 0.968, -0.1711, 2.865, -0.2153, 2.865, -0.2153, 1.865, -0.1711, 1.865, -0.04616, 0.956, -0.06949, 0.8996, -0.06949, 0.1024, -0.04616, 0.04604, -0.03415, 0.03404, -0.03415, 0.968, 1.205, 2.551, 1.207, 2.655, 1.14, 2.655, 1.139, 2.551, 0.03111, 2.51, -0.07758, 2.455, -0.06854, 2.445, 0.03525, 2.499, 0.3599, 1.853, 0.4686, 1.908, 0.4592, 1.918, 0.3554, 1.865, 1.369, 1.82, 1.369, 1.929, 1.289, 1.929, 1.289, 1.82, -0.1333, 2.346, -0.1711, 2.182, -0.1584, 2.182, -0.1216, 2.342, 0.3599, 2.51, 0.1955, 2.548, 0.1953, 2.535, 0.3554, 2.499, 0.03111, 1.853, 0.1955, 1.815, 0.1953, 1.828, 0.03525, 1.865, 0.5243, 2.017, 0.5621, 2.182, 0.5491, 2.182, 0.5123, 2.022, -0.1711, 2.182, -0.1333, 2.017, -0.1216, 2.022, -0.1584, 2.182, 0.1955, 2.548, 0.03111, 2.51, 0.03525, 2.499, 0.1953, 2.535, 0.1955, 1.815, 0.3599, 1.853, 0.3554, 1.865, 0.1953, 1.828, 0.5621, 2.182, 0.5243, 2.346, 0.5123, 2.342, 0.5491, 2.182, 1.621, 0.9355, 1.635, 0.9447, 1.555, 0.9447, 1.555, 0.9355, 0.4686, 2.455, 0.3599, 2.51, 0.3554, 2.499, 0.4592, 2.445, -0.07758, 1.908, 0.03111, 1.853, 0.03525, 1.865, -0.06854, 1.918, 1.623, 0.8317, 1.621, 0.9355, 1.555, 0.9355, 1.556, 0.8317, 1.435, 1.553, 1.435, 1.444, 1.451, 1.444, 1.451, 1.553, 0.03636, 2.34, 0.3539, 2.34, 0.4592, 2.445, 0.3554, 2.499, 0.1953, 2.535, 0.03525, 2.499, -0.06854, 2.445, 0.03636, 2.023, 0.03636, 2.34, -0.06854, 2.445, -0.1216, 2.342, -0.1584, 2.182, -0.1216, 2.022, -0.06854, 1.918, 1.369, 1.929, 1.369, 1.82, 1.385, 1.82, 1.385, 1.929, 1.369, 2.366, 1.369, 2.258, 1.385, 2.258, 1.385, 2.366, 0.3539, 2.023, 0.03636, 2.023, -0.06854, 1.918, 0.03525, 1.865, 0.1953, 1.828, 0.3554, 1.865, 0.4592, 1.918, 1.49, 0.1143, 1.49, 0.00561, 1.506, 0.00561, 1.506, 0.1143, 1.08, 0.5518, 1.08, 0.4431, 1.096, 0.4431, 1.096, 0.5518, 0.3539, 2.34, 0.3539, 2.023, 0.4592, 1.918, 0.5123, 2.022, 0.5491, 2.182, 0.5123, 2.342, 0.4592, 2.445, 1.435, 1.115, 1.435, 1.006, 1.451, 1.006, 1.451, 1.115, 1.49, 0.5518, 1.49, 0.4431, 1.506, 0.4431, 1.506, 0.5518, 1.08, 0.1143, 1.08, 0.00561, 1.096, 0.00561, 1.096, 0.1143, 1.369, 2.093, 1.369, 1.929, 1.385, 1.929, 1.385, 2.093, 1.369, 2.258, 1.369, 2.093, 1.385, 2.093, 1.385, 2.258, 1.435, 1.279, 1.435, 1.115, 1.451, 1.115, 1.451, 1.279, 1.435, 1.444, 1.435, 1.279, 1.451, 1.279, 1.451, 1.444, 1.49, 0.2787, 1.49, 0.1143, 1.506, 0.1143, 1.506, 0.2787, 1.49, 0.4431, 1.49, 0.2787, 1.506, 0.2787, 1.506, 0.4431, 1.08, 0.2787, 1.08, 0.1143, 1.096, 0.1143, 1.096, 0.2787, 1.08, 0.4431, 1.08, 0.2787, 1.096, 0.2787, 1.096, 0.4431, 1.779, 2.258, 1.778, 2.364, 1.763, 2.371, 1.763, 2.261, 1.845, 1.445, 1.844, 1.551, 1.829, 1.558, 1.829, 1.447, 1.899, 0.4438, 1.899, 0.5499, 1.883, 0.5568, 1.883, 0.4461, 1.49, 0.4438, 1.489, 0.5499, 1.474, 0.5568, 1.474, 0.4461, 1.779, 1.928, 1.779, 2.093, 1.763, 2.093, 1.763, 1.926, 1.845, 1.114, 1.845, 1.279, 1.829, 1.279, 1.829, 1.112, 1.899, 0.1136, 1.899, 0.2787, 1.884, 0.2787, 1.883, 0.1113, 1.49, 0.1136, 1.49, 0.2787, 1.474, 0.2787, 1.474, 0.1113, 1.779, 2.093, 1.779, 2.258, 1.763, 2.261, 1.763, 2.093, 1.845, 1.279, 1.845, 1.445, 1.829, 1.447, 1.829, 1.279, 1.899, 0.2787, 1.899, 0.4438, 1.883, 0.4461, 1.884, 0.2787, 1.49, 0.2787, 1.49, 0.4438, 1.474, 0.4461, 1.474, 0.2787, 1.778, 1.822, 1.779, 1.928, 1.763, 1.926, 1.763, 1.815, 1.844, 1.008, 1.845, 1.114, 1.829, 1.112, 1.829, 1.001, 1.899, 0.00751, 1.899, 0.1136, 1.883, 0.1113, 1.883, 0.0006047, 1.489, 0.00751, 1.49, 0.1136, 1.474, 0.1113, 1.474, 0.0006047, 1.24, 2.017, 1.188, 1.916, 1.197, 1.907, 1.251, 2.013, 1.622, 2.313, 1.622, 2.225, 1.763, 2.261, 1.763, 2.371, 1.622, 2.225, 1.622, 2.093, 1.763, 2.093, 1.763, 2.261, 1.278, 2.179, 1.24, 2.017, 1.251, 2.013, 1.289, 2.179, 1.742, 0.1465, 1.742, 0.05914, 1.883, 0.0006047, 1.883, 0.1113, 1.188, 1.916, 1.087, 1.864, 1.091, 1.853, 1.197, 1.907, 1.087, 2.493, 1.188, 2.441, 1.197, 2.45, 1.091, 2.504, 1.688, 1.499, 1.688, 1.412, 1.829, 1.447, 1.829, 1.558, 1.688, 1.412, 1.688, 1.279, 1.829, 1.279, 1.829, 1.447, 0.9256, 2.53, 1.087, 2.493, 1.091, 2.504, 0.9256, 2.542, 1.622, 1.961, 1.622, 1.874, 1.763, 1.815, 1.763, 1.926, 1.188, 2.441, 1.24, 2.34, 1.251, 2.344, 1.197, 2.45, 0.7644, 1.864, 0.6627, 1.916, 0.6544, 1.907, 0.7605, 1.853, 1.742, 0.4983, 1.742, 0.4109, 1.883, 0.4461, 1.883, 0.5568, 1.742, 0.4109, 1.743, 0.2787, 1.884, 0.2787, 1.883, 0.4461, 0.9256, 1.827, 0.7644, 1.864, 0.7605, 1.853, 0.9256, 1.815, 1.333, 0.1465, 1.333, 0.05914, 1.474, 0.0006047, 1.474, 0.1113, 0.6627, 1.916, 0.6107, 2.017, 0.6, 2.013, 0.6544, 1.907, 0.6107, 2.34, 0.6627, 2.441, 0.6544, 2.45, 0.6, 2.344, 1.333, 0.4983, 1.333, 0.4109, 1.474, 0.4461, 1.474, 0.5568, 1.333, 0.4109, 1.333, 0.2787, 1.474, 0.2787, 1.474, 0.4461, 0.5736, 2.179, 0.6107, 2.34, 0.6, 2.344, 0.5621, 2.179, 1.688, 1.147, 1.688, 1.06, 1.829, 1.001, 1.829, 1.112, 0.6627, 2.441, 0.7644, 2.493, 0.7605, 2.504, 0.6544, 2.45, 1.24, 2.34, 1.278, 2.179, 1.289, 2.179, 1.251, 2.344, 1.622, 2.093, 1.622, 1.961, 1.763, 1.926, 1.763, 2.093, 0.7644, 2.493, 0.9256, 2.53, 0.9256, 2.542, 0.7605, 2.504, 1.688, 1.279, 1.688, 1.147, 1.829, 1.112, 1.829, 1.279, 1.087, 1.864, 0.9256, 1.827, 0.9256, 1.815, 1.091, 1.853, 1.743, 0.2787, 1.742, 0.1465, 1.883, 0.1113, 1.884, 0.2787, 0.6107, 2.017, 0.5736, 2.179, 0.5621, 2.179, 0.6, 2.013, 1.333, 0.2787, 1.333, 0.1465, 1.474, 0.1113, 1.474, 0.2787, 0.5843, 2.597, 0.5843, 3.35, 0.5621, 3.372, 0.5621, 2.575, 0.5843, 3.35, 0.7118, 3.35, 0.734, 3.372, 0.5621, 3.372, 0.7118, 2.597, 0.5843, 2.597, 0.5621, 2.575, 0.734, 2.575, 0.7118, 3.35, 0.7118, 2.597, 0.734, 2.575, 0.734, 3.372, 1.933, 0.7696, 2.056, 0.7696, 2.089, 0.8142, 1.899, 0.8142, -0.2401, 2.182, -0.2401, 2.31, -0.2559, 2.307, -0.2559, 2.185, -0.2311, 2.617, -0.2311, 1.865, -0.2153, 1.879, -0.2153, 2.603, 1.845, 1.558, 1.845, 2.31, 1.829, 2.296, 1.829, 1.572, 1.933, 0.04525, 1.933, 0.7696, 1.899, 0.8142, 1.899, 0.0006047, 2.056, 0.7696, 2.056, 0.04525, 2.089, 0.0006047, 2.089, 0.8142, 2.056, 0.04525, 1.933, 0.04525, 1.899, 0.0006047, 2.089, 0.0006047, 2.239, 1.001, 2.239, 1.815, 2.05, 1.815, 2.05, 1.001, 2.244, 3.174, 2.055, 3.174, 2.055, 2.371, 2.244, 2.371, 2.089, 0.0006047, 2.279, 0.0006047, 2.279, 0.8037, 2.089, 0.8037, 0.632, 1.815, 0.632, 1.001, 1.435, 1.001, 1.435, 1.815, 0.5098, 1.693, 0.5098, 1.124, 0.632, 1.001, 0.632, 1.815, -0.04894, 1.124, -0.04894, 1.693, -0.1711, 1.815, -0.1711, 1.001, -0.04894, 1.693, 0.5098, 1.693, 0.632, 1.815, -0.1711, 1.815, 0.5098, 1.124, -0.04894, 1.124, -0.1711, 1.001, 0.632, 1.001, 1.231, 0.6971, 1.231, 0.8317, 1.129, 0.8317, 1.129, 0.6971, 1.542, 0.5568, 1.542, 0.6862, 1.44, 0.6862, 1.44, 0.5568, 1.638, 1.558, 1.638, 1.678, 1.537, 1.678, 1.537, 1.558, 1.44, 0.5568, 1.44, 0.6918, 1.338, 0.6918, 1.338, 0.5568, -0.8774, 1.989, -0.8774, 2.129, -0.8979, 2.149, -0.8979, 1.968, -0.7425, 1.989, -0.8774, 1.989, -0.8979, 1.968, -0.722, 1.968, -0.8774, 2.129, -0.7425, 2.129, -0.722, 2.149, -0.8979, 2.149, -0.7425, 2.129, -0.7425, 1.989, -0.722, 1.968, -0.722, 2.149, -0.8746, 2.173, -0.8746, 2.307, -0.8979, 2.33, -0.8979, 2.149, -0.8746, 2.307, -0.7453, 2.307, -0.722, 2.33, -0.8979, 2.33, -0.7453, 2.173, -0.8746, 2.173, -0.8979, 2.149, -0.722, 2.149, -0.7453, 2.307, -0.7453, 2.173, -0.722, 2.149, -0.722, 2.33, -0.5737, 2.303, -0.5737, 2.177, -0.5462, 2.149, -0.5462, 2.33, -0.6945, 2.303, -0.5737, 2.303, -0.5462, 2.33, -0.722, 2.33, -0.5737, 2.177, -0.6945, 2.177, -0.722, 2.149, -0.5462, 2.149, -0.6945, 2.177, -0.6945, 2.303, -0.722, 2.33, -0.722, 2.149, -0.5694, 1.991, -0.6988, 1.991, -0.722, 1.968, -0.5462, 1.968, -0.5694, 2.126, -0.5694, 1.991, -0.5462, 1.968, -0.5462, 2.149, -0.6988, 2.126, -0.5694, 2.126, -0.5462, 2.149, -0.722, 2.149, -0.6988, 1.991, -0.6988, 2.126, -0.722, 2.149, -0.722, 1.968, 1.129, 0.8317, 1.129, 0.9663, 1.0, 0.9663, 1.0, 0.8317, 1.135, 0.5568, 1.135, 0.6971, 1.0, 0.6971, 1.0, 0.5568, 1.129, 0.6971, 1.129, 0.8317, 1.0, 0.8317, 1.0, 0.6971, 1.25, 0.8317, 1.25, 0.9577, 1.129, 0.9577, 1.129, 0.8317, 1.237, 0.5568, 1.237, 0.6971, 1.135, 0.6971, 1.135, 0.5568, 1.638, 1.687, 1.638, 1.808, 1.537, 1.808, 1.537, 1.687, 1.435, 0.6971, 1.435, 0.8317, 1.333, 0.8317, 1.333, 0.6971, 1.536, 0.6971, 1.536, 0.8264, 1.435, 0.8264, 1.435, 0.6971, 1.638, 0.6971, 1.638, 0.8231, 1.536, 0.8231, 1.536, 0.6971, 1.333, 0.6971, 1.333, 0.8317, 1.231, 0.8317, 1.231, 0.6971, 1.338, 0.5568, 1.338, 0.6971, 1.237, 0.6971, 1.237, 0.5568, 1.454, 0.8317, 1.454, 0.9663, 1.352, 0.9663, 1.352, 0.8317, 1.352, 0.8317, 1.352, 0.9667, 1.25, 0.9667, 1.25, 0.8317, 1.537, 1.687, 1.537, 1.813, 1.435, 1.813, 1.435, 1.687, 1.555, 0.8317, 1.555, 0.9611, 1.454, 0.9611, 1.454, 0.8317, 1.537, 1.558, 1.537, 1.687, 1.435, 1.687, 1.435, 1.558, 1.933, 0.7696, 1.933, 0.04525, 2.056, 0.04525, 2.056, 0.7696, -0.3753, 1.865, -0.3753, 2.434, -0.3999, 2.409, -0.3999, 1.889, -0.4426, 2.409, -0.4426, 1.889, -0.418, 1.865, -0.418, 2.434, -0.2897, 1.865, -0.2897, 2.423, -0.3144, 2.399, -0.3144, 1.889, -0.3325, 1.865, -0.3325, 2.423, -0.3571, 2.399, -0.3571, 1.889, -0.5462, 2.33, -0.5462, 2.149, -0.5462, 1.968, -0.4672, 1.889, -0.4672, 2.409, -0.3144, 1.865, -0.3144, 2.423, -0.3325, 2.423, -0.3325, 1.865, -0.3571, 1.865, -0.3571, 2.434, -0.3753, 2.434, -0.3753, 1.865, -0.5462, 1.968, -0.722, 1.968, -0.8979, 1.968, -0.9768, 1.889, -0.4672, 1.889, -0.8979, 2.33, -0.722, 2.33, -0.5462, 2.33, -0.4672, 2.409, -0.9768, 2.409, -0.2716, 1.865, -0.2716, 2.423, -0.2897, 2.423, -0.2897, 1.865, -0.8979, 1.968, -0.8979, 2.149, -0.8979, 2.33, -0.9768, 2.409, -0.9768, 1.889, -0.3999, 1.865, -0.3999, 2.434, -0.418, 2.434, -0.418, 1.865])
me_cube.materials.append(mat_frame)
me_cube.materials.append(mat_metal)
me_cube.materials.append(mat_glass)
me_cube.use_mirror_vertex_groups = False
me_cube.update()

# ---- objects
ob_cube = bpy.data.objects.new('Cube', me_cube)
ob_light = bpy.data.objects.new('Light', light_light)
ob_camera = bpy.data.objects.new('Camera', cam_camera)

# ---- transforms, parenting, visibility, modifiers, constraints
ob_cube.location = (0.0, 0.0, 0.0)
ob_cube.scale = (0.5, 0.5, 0.5)
ob_cube.lock_rotations_4d = False
ob_cube.empty_display_type = 'ARROWS'
ob_cube.lineart.crease_threshold = 0.0
ob_light.location = (4.076, 1.005, 5.904)
ob_light.rotation_euler = (0.6503, 0.05522, 1.866)
ob_light.lock_rotations_4d = False
ob_light.empty_display_type = 'ARROWS'
ob_light.color = (0.0, 0.0, 0.0, 0.0)
ob_light.lineart.crease_threshold = 0.0
ob_camera.location = (7.359, -6.926, 4.958)
ob_camera.rotation_euler = (1.109, 0.0, 0.8149)
ob_camera.lock_rotations_4d = False
ob_camera.empty_display_type = 'ARROWS'
ob_camera.color = (0.0, 0.0, 0.0, 0.0)
ob_camera.display_type = 'WIRE'
ob_camera.lineart.crease_threshold = 0.0

# ---- collection membership
col_collection.objects.link(ob_cube)
col_collection.objects.link(ob_light)
col_collection.objects.link(ob_camera)

# ---- scene / render settings (as saved in the file)
scene.camera = ob_camera
scene.frame_start = 1; scene.frame_end = 250; scene.frame_set(1)
scene.render.engine = 'BLENDER_EEVEE_NEXT'
bpy.context.view_layer.update()
